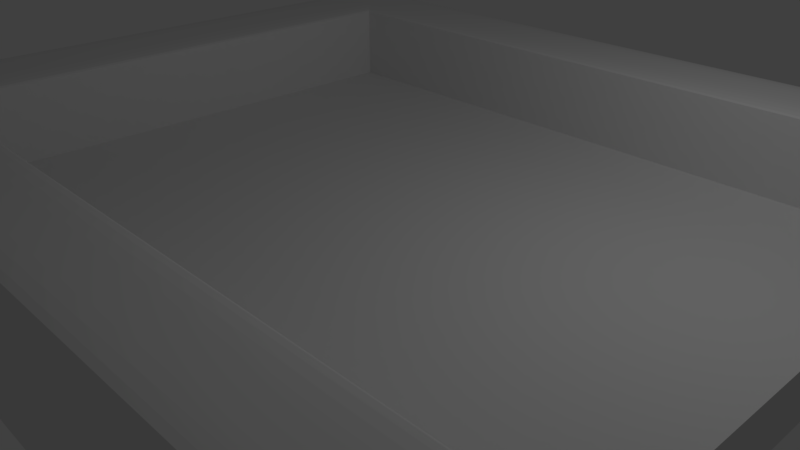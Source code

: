 # Source: StartPlatformblend.blend  (saved by Blender 2.79.0; exported with 4.5.12 LTS)
import bpy
from mathutils import Matrix  # noqa: F401  (used for matrix-valued properties, if any)

bpy.ops.wm.read_factory_settings(use_empty=True)
scene = bpy.context.scene
scene.name = 'Scene'

# ---- collections
col_collection_1 = bpy.data.collections.new('Collection 1'); scene.collection.children.link(col_collection_1)

# ---- world
world_world = bpy.data.worlds.new('World'); scene.world = world_world
world_world.color = (0.05088, 0.05088, 0.05088)
world_world.use_sun_shadow = False
world_world.sun_shadow_jitter_overblur = 0.0
world_world.cycles.sampling_method = 'MANUAL'

# ---- cameras
cam_camera = bpy.data.cameras.new('Camera')
cam_camera.clip_end = 100.0
cam_camera.lens = 35.0
cam_camera.sensor_width = 32.0
cam_camera.sensor_height = 18.0
cam_camera.ortho_scale = 7.314
cam_camera.dof.focus_distance = 0.0
cam_camera.dof.aperture_fstop = 128.0

# ---- lights
light_lamp = bpy.data.lights.new('Lamp', 'POINT')
light_lamp.transmission_factor = 0.0
light_lamp.cutoff_distance = 30.0
light_lamp.energy = 100.0
light_lamp.shadow_buffer_clip_start = 1.001
light_lamp.shadow_soft_size = 0.1
light_lamp.shadow_maximum_resolution = 0.006
light_lamp.use_absolute_resolution = True

# ---- meshes
me_cube_001 = bpy.data.meshes.new('Cube.001')
me_cube_001.from_pydata([(-1.0, -1.0, -0.1313), (-1.0, -1.0, 1.0), (-1.0, 1.0, -0.1313), (-1.0, 1.0, 1.0), (1.0, -1.0, -0.1313), (1.0, 1.0, -0.1313), (-1.0, 0.0, -0.1313), (-1.0, 0.0, 1.0), (1.0, 0.0, -0.1313), (1.0, 0.0, 1.0), (0.0, 1.0, -0.1313), (0.0, 1.0, 1.0), (0.0, -1.0, -0.1313), (0.0, -1.0, 1.0), (0.0, 0.0, 1.0), (0.0, 0.0, -1.0), (-0.5, 1.0, -0.1313), (-0.5, -1.0, 1.0), (-0.5, 0.0, -1.0), (-0.5, 1.0, 1.0), (-0.5, -1.0, -0.1313), (-0.5, 0.0, 1.0), (0.5, 1.0, 1.0), (0.5, -1.0, -0.1313), (0.5, 0.0, 1.0), (0.5, 1.0, -0.1313), (0.5, -1.0, 1.0), (0.5, 0.0, -1.0), (-1.0, -0.5, -0.1313), (1.0, -0.5, 1.0), (-1.0, -0.5, 1.0), (1.0, -0.5, -0.1313), (0.0, -0.5, 1.0), (0.0, -0.5, -1.0), (-0.5, -0.5, -1.0), (-0.5, -0.5, 1.0), (0.5, -0.5, 1.0), (0.5, -0.5, -1.0), (-1.0, 0.5, 1.0), (1.0, 0.5, -0.1313), (-1.0, 0.5, -0.1313), (1.0, 0.5, 1.0), (0.0, 0.5, -1.0), (0.0, 0.5, 1.0), (-0.5, 0.5, -1.0), (-0.5, 0.5, 1.0), (0.5, 0.5, 1.0), (0.5, 0.5, -1.0), (-0.75, 1.0, -0.1313), (-0.75, -1.0, 1.0), (-0.75, 0.0, -1.0), (-0.75, 1.0, 1.0), (-0.75, -1.0, -0.1313), (-0.75, 0.0, 1.0), (-0.75, -0.5, -1.0), (-0.75, -0.5, 1.0), (-0.75, 0.5, -1.0), (-0.75, 0.5, 1.0), (-1.0, -0.7459, -0.1313), (0.0, -0.7459, 1.0), (0.0, -0.7459, -1.0), (-0.5, -0.7459, -1.0), (-0.5, -0.7459, 1.0), (0.5, -0.7459, 1.0), (0.5, -0.7459, -1.0), (-1.0, -0.7459, 1.0), (1.0, -0.7459, -0.1313), (-0.75, -0.7459, -1.0), (-0.75, -0.7459, 1.0), (0.75, 1.0, 1.0), (0.75, -1.0, -0.1313), (0.75, 0.0, 1.0), (0.75, 1.0, -0.1313), (0.75, -1.0, 1.0), (0.75, 0.0, -1.0), (0.75, -0.5, 1.0), (0.75, -0.5, -1.0), (0.75, 0.5, 1.0), (0.75, 0.5, -1.0), (0.75, -0.7459, 1.0), (0.75, -0.7459, -1.0), (0.25, 1.0, -0.1313), (0.25, -1.0, 1.0), (0.25, 0.0, -1.0), (0.25, 1.0, 1.0), (0.25, -1.0, -0.1313), (0.25, 0.0, 1.0), (0.25, -0.5, -1.0), (0.25, -0.5, 1.0), (0.25, 0.5, -1.0), (0.25, 0.5, 1.0), (0.25, -0.7459, -1.0), (0.25, -0.7459, 1.0), (-0.2519, 1.0, 1.0), (-0.2519, -1.0, -0.1313), (-0.2519, 0.0, 1.0), (-0.2519, 1.0, -0.1313), (-0.2519, -1.0, 1.0), (-0.2519, 0.0, -1.0), (-0.2519, -0.5, 1.0), (-0.2519, -0.5, -1.0), (-0.2519, 0.5, 1.0), (-0.2519, 0.5, -1.0), (-0.2519, -0.7459, 1.0), (-0.2519, -0.7459, -1.0), (-1.0, 0.252, -0.1313), (1.0, 0.252, 1.0), (0.0, 0.252, -1.0), (0.0, 0.252, 1.0), (-0.5, 0.252, -1.0), (-0.5, 0.252, 1.0), (0.5, 0.252, 1.0), (0.5, 0.252, -1.0), (-1.0, 0.252, 1.0), (1.0, 0.252, -0.1313), (-0.75, 0.252, -1.0), (-0.75, 0.252, 1.0), (0.75, 0.252, 1.0), (0.75, 0.252, -1.0), (0.25, 0.252, -1.0), (0.25, 0.252, 1.0), (-0.2519, 0.252, 1.0), (-0.2519, 0.252, -1.0), (-1.0, -0.25, 1.0), (1.0, -0.25, -0.1313), (-1.0, -0.25, -0.1313), (1.0, -0.25, 1.0), (0.0, -0.25, 1.0), (0.0, -0.25, -1.0), (-0.5, -0.25, -1.0), (-0.5, -0.25, 1.0), (0.5, -0.25, 1.0), (0.5, -0.25, -1.0), (-0.75, -0.25, 1.0), (-0.75, -0.25, -1.0), (0.75, -0.25, -1.0), (0.75, -0.25, 1.0), (0.25, -0.25, 1.0), (0.25, -0.25, -1.0), (-0.2519, -0.25, -1.0), (-0.2519, -0.25, 1.0), (-1.0, 0.7499, 1.0), (1.0, 0.7499, -0.1313), (-1.0, 0.7499, -0.1313), (0.0, 0.7499, -1.0), (0.0, 0.7499, 1.0), (-0.5, 0.7499, -1.0), (-0.5, 0.7499, 1.0), (0.5, 0.7499, 1.0), (0.5, 0.7499, -1.0), (-0.75, 0.7499, 1.0), (-0.75, 0.7499, -1.0), (0.75, 0.7499, -1.0), (0.75, 0.7499, 1.0), (0.25, 0.7499, 1.0), (0.25, 0.7499, -1.0), (-0.2519, 0.7499, -1.0), (-0.2519, 0.7499, 1.0), (1.0, -0.9213, 1.0), (0.9213, -1.0, 1.0), (1.0, -1.0, 0.9213), (0.994, -0.9514, 1.0), (0.977, -0.977, 1.0), (0.9514, -0.994, 1.0), (0.9213, 1.0, 1.0), (1.0, 0.9213, 1.0), (1.0, 1.0, 0.9213), (0.9514, 0.994, 1.0), (0.977, 0.977, 1.0), (0.994, 0.9514, 1.0), (0.9213, -0.7459, 1.0), (1.0, -0.8246, 1.0), (1.0, -0.7459, 0.9213), (1.0, -0.6673, 1.0), (0.9514, -0.7519, 1.0), (0.977, -0.7689, 1.0), (0.994, -0.7945, 1.0), (1.0, 0.8286, 1.0), (0.9213, 0.7499, 1.0), (1.0, 0.6713, 1.0), (1.0, 0.7499, 0.9213), (0.994, 0.7985, 1.0), (0.977, 0.7729, 1.0), (0.9514, 0.7559, 1.0), (-1.0, 0.7499, 2.656), (-0.9213, 0.7499, 2.734), (-0.994, 0.7499, 2.686), (-0.977, 0.7499, 2.711), (-0.9514, 0.7499, 2.728), (-0.9213, 0.9213, 2.734), (-1.0, 1.0, 2.656), (-0.9514, 0.9514, 2.728), (-0.977, 0.977, 2.711), (-0.994, 0.994, 2.686), (0.75, 1.0, 2.656), (0.75, 0.9213, 2.734), (0.75, 0.994, 2.686), (0.75, 0.977, 2.711), (0.75, 0.9514, 2.728), (0.9213, 1.0, 2.656), (0.9213, 0.9213, 2.734), (1.0, 0.9213, 2.656), (0.9213, 0.994, 2.686), (0.9213, 0.977, 2.711), (0.9514, 0.994, 2.656), (0.9522, 0.9868, 2.687), (0.9506, 0.973, 2.707), (0.9668, 0.9668, 2.701), (0.9514, 0.9213, 2.728), (0.977, 0.9213, 2.711), (0.9213, 0.9514, 2.728), (0.9522, 0.9522, 2.721), (0.973, 0.9506, 2.707), (0.994, 0.9514, 2.656), (0.977, 0.977, 2.656), (0.994, 0.9213, 2.686), (0.9868, 0.9522, 2.687), (0.973, 0.973, 2.685), (1.0, -0.8246, 2.656), (0.9213, -0.7459, 2.656), (0.9213, -0.8246, 2.734), (0.994, -0.7945, 2.656), (0.977, -0.7689, 2.656), (0.994, -0.8246, 2.686), (0.9868, -0.7937, 2.687), (0.973, -0.7729, 2.685), (0.9668, -0.7792, 2.701), (0.9213, -0.7519, 2.686), (0.9213, -0.7689, 2.711), (0.9514, -0.7519, 2.656), (0.9522, -0.7591, 2.687), (0.9506, -0.7729, 2.707), (0.9514, -0.8246, 2.728), (0.977, -0.8246, 2.711), (0.9213, -0.7945, 2.728), (0.9522, -0.7937, 2.721), (0.973, -0.7953, 2.707), (1.0, -0.9213, 2.656), (0.9213, -0.9213, 2.734), (0.9213, -1.0, 2.656), (0.994, -0.9213, 2.686), (0.977, -0.9213, 2.711), (0.994, -0.9514, 2.656), (0.9868, -0.9522, 2.687), (0.973, -0.9506, 2.707), (0.9668, -0.9668, 2.701), (0.9213, -0.9514, 2.728), (0.9213, -0.977, 2.711), (0.9514, -0.9213, 2.728), (0.9522, -0.9522, 2.721), (0.9506, -0.973, 2.707), (0.9514, -0.994, 2.656), (0.977, -0.977, 2.656), (0.9213, -0.994, 2.686), (0.9522, -0.9868, 2.687), (0.973, -0.973, 2.685), (-0.75, -1.0, 2.656), (-0.75, -0.9213, 2.734), (-0.75, -0.994, 2.686), (-0.75, -0.977, 2.711), (-0.75, -0.9514, 2.728), (-0.9213, -0.9213, 2.734), (-1.0, -1.0, 2.656), (-0.9514, -0.9514, 2.728), (-0.977, -0.977, 2.711), (-0.994, -0.994, 2.686), (-1.0, -0.25, 2.656), (-0.9213, -0.25, 2.734), (-0.994, -0.25, 2.686), (-0.977, -0.25, 2.711), (-0.9514, -0.25, 2.728), (-0.9213, 0.0, 2.734), (-1.0, 0.0, 2.656), (-0.9514, 0.0, 2.728), (-0.977, 0.0, 2.711), (-0.994, 0.0, 2.686), (-0.2519, 1.0, 2.656), (-0.2519, 0.9213, 2.734), (-0.2519, 0.994, 2.686), (-0.2519, 0.977, 2.711), (-0.2519, 0.9514, 2.728), (0.0, 0.9213, 2.734), (0.0, 1.0, 2.656), (0.0, 0.9514, 2.728), (0.0, 0.977, 2.711), (0.0, 0.994, 2.686), (0.25, -1.0, 2.656), (0.25, -0.9213, 2.734), (0.25, -0.994, 2.686), (0.25, -0.977, 2.711), (0.25, -0.9514, 2.728), (0.0, -0.9213, 2.734), (0.0, -1.0, 2.656), (0.0, -0.9514, 2.728), (0.0, -0.977, 2.711), (0.0, -0.994, 2.686), (0.0, -0.8246, 2.734), (0.0, -0.7459, 2.656), (0.0, -0.7945, 2.728), (0.0, -0.7689, 2.711), (0.0, -0.7519, 2.686), (-0.2519, -1.0, 2.656), (-0.2519, -0.9213, 2.734), (-0.2519, -0.994, 2.686), (-0.2519, -0.977, 2.711), (-0.2519, -0.9514, 2.728), (-0.5, -0.9213, 2.734), (-0.5, -1.0, 2.656), (-0.5, -0.9514, 2.728), (-0.5, -0.977, 2.711), (-0.5, -0.994, 2.686), (-0.75, 1.0, 2.656), (-0.75, 0.9213, 2.734), (-0.75, 0.994, 2.686), (-0.75, 0.977, 2.711), (-0.75, 0.9514, 2.728), (-0.5, 0.9213, 2.734), (-0.5, 1.0, 2.656), (-0.5, 0.9514, 2.728), (-0.5, 0.977, 2.711), (-0.5, 0.994, 2.686), (-0.5, -0.8246, 2.734), (-0.5, -0.7459, 2.656), (-0.5, -0.7945, 2.728), (-0.5, -0.7689, 2.711), (-0.5, -0.7519, 2.686), (0.25, 1.0, 2.656), (0.25, 0.9213, 2.734), (0.25, 0.994, 2.686), (0.25, 0.977, 2.711), (0.25, 0.9514, 2.728), (0.5, 0.9213, 2.734), (0.5, 1.0, 2.656), (0.5, 0.9514, 2.728), (0.5, 0.977, 2.711), (0.5, 0.994, 2.686), (0.75, -1.0, 2.656), (0.75, -0.9213, 2.734), (0.75, -0.994, 2.686), (0.75, -0.977, 2.711), (0.75, -0.9514, 2.728), (0.5, -0.9213, 2.734), (0.5, -1.0, 2.656), (0.5, -0.9514, 2.728), (0.5, -0.977, 2.711), (0.5, -0.994, 2.686), (0.5, -0.8246, 2.734), (0.5, -0.7459, 2.656), (0.5, -0.7945, 2.728), (0.5, -0.7689, 2.711), (0.5, -0.7519, 2.686), (-1.0, -0.7459, 2.656), (-0.9213, -0.7459, 2.734), (-0.994, -0.7459, 2.686), (-0.977, -0.7459, 2.711), (-0.9514, -0.7459, 2.728), (-0.9213, -0.5, 2.734), (-1.0, -0.5, 2.656), (-0.9514, -0.5, 2.728), (-0.977, -0.5, 2.711), (-0.994, -0.5, 2.686), (-1.0, 0.252, 2.656), (-0.9213, 0.252, 2.734), (-0.994, 0.252, 2.686), (-0.977, 0.252, 2.711), (-0.9514, 0.252, 2.728), (-0.9213, 0.5, 2.734), (-1.0, 0.5, 2.656), (-0.9514, 0.5, 2.728), (-0.977, 0.5, 2.711), (-0.994, 0.5, 2.686), (-0.8287, 0.0, 2.734), (-0.75, 0.0, 2.656), (-0.7986, 0.0, 2.728), (-0.773, 0.0, 2.711), (-0.756, 0.0, 2.686), (-0.8287, -0.5, 2.734), (-0.75, -0.5, 2.656), (-0.7986, -0.5, 2.728), (-0.773, -0.5, 2.711), (-0.756, -0.5, 2.686), (-0.8287, 0.5, 2.734), (-0.75, 0.5, 2.656), (-0.7986, 0.5, 2.728), (-0.773, 0.5, 2.711), (-0.756, 0.5, 2.686), (-0.75, 0.7499, 2.656), (-0.8287, 0.8286, 2.734), (-0.756, 0.7559, 2.686), (-0.773, 0.7729, 2.711), (-0.7986, 0.7985, 2.728), (-0.75, -0.25, 2.656), (-0.8287, -0.25, 2.734), (-0.756, -0.25, 2.686), (-0.773, -0.25, 2.711), (-0.7986, -0.25, 2.728), (-0.75, 0.252, 2.656), (-0.8287, 0.252, 2.734), (-0.756, 0.252, 2.686), (-0.773, 0.252, 2.711), (-0.7986, 0.252, 2.728), (-0.8287, -0.8246, 2.734), (-0.75, -0.7459, 2.656), (-0.7986, -0.7945, 2.728), (-0.773, -0.7689, 2.711), (-0.756, -0.7519, 2.686), (0.75, -0.7459, 2.656), (0.75, -0.8246, 2.734), (0.75, -0.7519, 2.686), (0.75, -0.7689, 2.711), (0.75, -0.7945, 2.728), (-0.2519, -0.7459, 2.656), (-0.2519, -0.8246, 2.734), (-0.2519, -0.7519, 2.686), (-0.2519, -0.7689, 2.711), (-0.2519, -0.7945, 2.728), (0.25, -0.7459, 2.656), (0.25, -0.8246, 2.734), (0.25, -0.7519, 2.686), (0.25, -0.7689, 2.711), (0.25, -0.7945, 2.728), (1.0, 0.8286, 2.656), (0.9213, 0.8286, 2.734), (0.9213, 0.7499, 2.656), (0.994, 0.8286, 2.686), (0.977, 0.8286, 2.711), (0.994, 0.7985, 2.656), (0.9868, 0.7977, 2.687), (0.973, 0.7993, 2.707), (0.9668, 0.7832, 2.701), (0.9213, 0.7985, 2.728), (0.9213, 0.7729, 2.711), (0.9514, 0.8286, 2.728), (0.9522, 0.7977, 2.721), (0.9506, 0.7769, 2.707), (0.9514, 0.7559, 2.656), (0.977, 0.7729, 2.656), (0.9213, 0.7559, 2.686), (0.9522, 0.7631, 2.687), (0.973, 0.7769, 2.685), (0.0, 0.7499, 2.656), (0.0, 0.8286, 2.734), (0.0, 0.7559, 2.686), (0.0, 0.7729, 2.711), (0.0, 0.7985, 2.728), (-0.5, 0.7499, 2.656), (-0.5, 0.8286, 2.734), (-0.5, 0.7559, 2.686), (-0.5, 0.7729, 2.711), (-0.5, 0.7985, 2.728), (0.5, 0.7499, 2.656), (0.5, 0.8286, 2.734), (0.5, 0.7559, 2.686), (0.5, 0.7729, 2.711), (0.5, 0.7985, 2.728), (0.75, 0.8286, 2.734), (0.75, 0.7499, 2.656), (0.75, 0.7985, 2.728), (0.75, 0.7729, 2.711), (0.75, 0.7559, 2.686), (0.25, 0.8286, 2.734), (0.25, 0.7499, 2.656), (0.25, 0.7985, 2.728), (0.25, 0.7729, 2.711), (0.25, 0.7559, 2.686), (-0.2519, 0.8286, 2.734), (-0.2519, 0.7499, 2.656), (-0.2519, 0.7985, 2.728), (-0.2519, 0.7729, 2.711), (-0.2519, 0.7559, 2.686)], [], [(143, 141, 3, 2), (5, 166, 165, 177, 180, 142), (4, 160, 159, 73, 70), (52, 49, 1, 0), (80, 66, 4, 70), (68, 55, 377, 402), (147, 157, 466, 445), (118, 114, 8, 74), (114, 106, 9, 8), (125, 123, 7, 6), (122, 107, 15, 98), (120, 108, 14, 86), (397, 362, 271, 371), (104, 60, 12, 94), (85, 82, 13, 12), (96, 93, 11, 10), (48, 51, 19, 16), (67, 61, 20, 52), (115, 109, 18, 50), (121, 110, 21, 95), (29, 75, 79, 170, 173), (94, 97, 17, 20), (70, 73, 26, 23), (200, 195, 455, 422), (117, 111, 24, 71), (119, 112, 27, 83), (91, 64, 23, 85), (81, 84, 22, 25), (138, 132, 37, 87), (136, 131, 36, 75), (140, 130, 35, 99), (134, 129, 34, 54), (139, 128, 33, 100), (137, 127, 32, 88), (58, 65, 30, 28), (72, 69, 164, 166, 5), (135, 124, 31, 76), (124, 126, 29, 31), (155, 149, 47, 89), (153, 148, 46, 77), (157, 147, 45, 101), (151, 146, 44, 56), (154, 145, 43, 90), (156, 144, 42, 102), (3, 141, 184, 190), (152, 142, 39, 78), (376, 356, 352, 401), (105, 113, 38, 40), (147, 150, 57, 45), (143, 151, 56, 40), (130, 133, 55, 35), (125, 134, 54, 28), (105, 115, 50, 6), (58, 67, 52, 0), (2, 3, 51, 48), (110, 116, 53, 21), (59, 103, 411, 297), (20, 17, 49, 52), (35, 55, 68, 62), (28, 54, 67, 58), (0, 1, 65, 58), (87, 37, 64, 91), (75, 36, 63, 79), (99, 35, 62, 103), (54, 34, 61, 67), (100, 33, 60, 104), (88, 32, 59, 92), (296, 412, 302, 291), (76, 31, 66, 80), (179, 178, 153, 77, 41), (37, 76, 80, 64), (170, 79, 406, 219), (149, 152, 78, 47), (153, 178, 423, 456), (132, 135, 76, 37), (126, 136, 75, 29), (106, 117, 71, 9), (331, 327, 460, 451), (73, 159, 239, 336), (112, 118, 74, 27), (64, 80, 70, 23), (25, 22, 69, 72), (36, 88, 92, 63), (33, 87, 91, 60), (148, 154, 90, 46), (144, 155, 89, 42), (131, 137, 88, 36), (128, 138, 87, 33), (10, 11, 84, 81), (60, 91, 85, 12), (107, 119, 83, 15), (23, 26, 82, 85), (123, 30, 357, 266), (111, 120, 86, 24), (34, 100, 104, 61), (32, 99, 103, 59), (146, 156, 102, 44), (145, 157, 101, 43), (129, 139, 100, 34), (127, 140, 99, 32), (12, 13, 97, 94), (53, 116, 396, 372), (108, 121, 95, 14), (16, 19, 93, 96), (61, 104, 94, 20), (109, 122, 98, 18), (44, 102, 122, 109), (43, 101, 121, 108), (46, 90, 120, 111), (42, 89, 119, 107), (47, 78, 118, 112), (41, 77, 117, 106), (45, 57, 116, 110), (40, 56, 115, 105), (6, 7, 113, 105), (89, 47, 112, 119), (77, 46, 111, 117), (101, 45, 110, 121), (56, 44, 109, 115), (90, 43, 108, 120), (102, 42, 107, 122), (39, 41, 106, 114), (78, 39, 114, 118), (65, 1, 262, 351), (14, 95, 140, 127), (18, 98, 139, 129), (15, 83, 138, 128), (24, 86, 137, 131), (9, 71, 136, 126), (27, 74, 135, 132), (6, 50, 134, 125), (21, 53, 133, 130), (8, 9, 126, 124), (74, 8, 124, 135), (30, 65, 351, 357), (86, 14, 127, 137), (98, 15, 128, 139), (50, 18, 129, 134), (95, 21, 130, 140), (71, 24, 131, 136), (83, 27, 132, 138), (28, 30, 123, 125), (51, 3, 190, 311), (16, 96, 156, 146), (10, 81, 155, 144), (387, 185, 366, 381), (79, 63, 347, 406), (25, 72, 152, 149), (2, 48, 151, 143), (57, 150, 386, 382), (17, 97, 301, 307), (72, 5, 142, 152), (177, 165, 201, 421), (96, 10, 144, 156), (157, 145, 440, 466), (48, 16, 146, 151), (84, 11, 282, 326), (392, 267, 356, 376), (81, 25, 149, 155), (40, 38, 141, 143), (49, 17, 307, 256), (11, 93, 276, 282), (82, 26, 342, 286), (19, 51, 311, 317), (63, 92, 416, 347), (371, 271, 267, 392), (312, 189, 185, 387), (401, 352, 261, 257), (38, 113, 361, 367), (1, 49, 256, 262), (417, 296, 291, 287), (97, 13, 292, 301), (133, 53, 372, 391), (113, 7, 272, 361), (93, 19, 317, 276), (26, 73, 336, 342), (69, 22, 332, 194), (62, 68, 402, 322), (141, 38, 367, 184), (13, 82, 286, 292), (281, 277, 465, 441), (220, 407, 337, 238), (195, 331, 451, 455), (327, 281, 441, 460), (412, 321, 306, 302), (55, 133, 391, 377), (7, 123, 266, 272), (145, 154, 461, 440), (103, 62, 322, 411), (277, 316, 446, 465), (154, 148, 450, 461), (407, 346, 341, 337), (66, 172, 171, 158, 160, 4), (316, 312, 387, 446), (150, 147, 445, 386), (381, 366, 362, 397), (346, 417, 287, 341), (164, 69, 194, 199), (148, 153, 456, 450), (22, 84, 326, 332), (321, 401, 257, 306), (142, 180, 179, 41, 39), (31, 29, 173, 172, 66), (116, 57, 382, 396), (92, 59, 297, 416), (158, 161, 160), (161, 162, 160), (162, 163, 160), (163, 159, 160), (164, 167, 166), (167, 168, 166), (168, 169, 166), (169, 165, 166), (170, 174, 175, 176, 171, 172, 173), (177, 181, 182, 183, 178, 179, 180), (199, 202, 205, 204), (202, 203, 206, 205), (204, 205, 217, 214), (205, 206, 207, 217), (200, 208, 211, 210), (208, 209, 212, 211), (210, 211, 206, 203), (211, 212, 207, 206), (201, 213, 216, 215), (213, 214, 217, 216), (215, 216, 212, 209), (216, 217, 207, 212), (218, 221, 224, 223), (221, 222, 225, 224), (223, 224, 236, 233), (224, 225, 226, 236), (219, 227, 230, 229), (227, 228, 231, 230), (229, 230, 225, 222), (230, 231, 226, 225), (220, 232, 235, 234), (232, 233, 236, 235), (234, 235, 231, 228), (235, 236, 226, 231), (237, 240, 243, 242), (240, 241, 244, 243), (242, 243, 255, 252), (243, 244, 245, 255), (238, 246, 249, 248), (246, 247, 250, 249), (248, 249, 244, 241), (249, 250, 245, 244), (239, 251, 254, 253), (251, 252, 255, 254), (253, 254, 250, 247), (254, 255, 245, 250), (421, 424, 427, 426), (424, 425, 428, 427), (426, 427, 439, 436), (427, 428, 429, 439), (422, 430, 433, 432), (430, 431, 434, 433), (432, 433, 428, 425), (433, 434, 429, 428), (423, 435, 438, 437), (435, 436, 439, 438), (437, 438, 434, 431), (438, 439, 429, 434), (185, 189, 191, 188), (188, 191, 192, 187), (187, 192, 193, 186), (186, 193, 190, 184), (195, 200, 210, 198), (198, 210, 203, 197), (197, 203, 202, 196), (196, 202, 199, 194), (220, 238, 248, 232), (232, 248, 241, 233), (233, 241, 240, 223), (223, 240, 237, 218), (257, 261, 263, 260), (260, 263, 264, 259), (259, 264, 265, 258), (258, 265, 262, 256), (267, 271, 273, 270), (270, 273, 274, 269), (269, 274, 275, 268), (268, 275, 272, 266), (277, 281, 283, 280), (280, 283, 284, 279), (279, 284, 285, 278), (278, 285, 282, 276), (287, 291, 293, 290), (290, 293, 294, 289), (289, 294, 295, 288), (288, 295, 292, 286), (302, 306, 308, 305), (305, 308, 309, 304), (304, 309, 310, 303), (303, 310, 307, 301), (312, 316, 318, 315), (315, 318, 319, 314), (314, 319, 320, 313), (313, 320, 317, 311), (327, 331, 333, 330), (330, 333, 334, 329), (329, 334, 335, 328), (328, 335, 332, 326), (337, 341, 343, 340), (340, 343, 344, 339), (339, 344, 345, 338), (338, 345, 342, 336), (352, 356, 358, 355), (355, 358, 359, 354), (354, 359, 360, 353), (353, 360, 357, 351), (362, 366, 368, 365), (365, 368, 369, 364), (364, 369, 370, 363), (363, 370, 367, 361), (306, 257, 260, 308), (308, 260, 259, 309), (309, 259, 258, 310), (310, 258, 256, 307), (189, 312, 315, 191), (191, 315, 314, 192), (192, 314, 313, 193), (193, 313, 311, 190), (387, 381, 383, 390), (390, 383, 384, 389), (389, 384, 385, 388), (388, 385, 382, 386), (392, 376, 378, 395), (395, 378, 379, 394), (394, 379, 380, 393), (393, 380, 377, 391), (397, 371, 373, 400), (400, 373, 374, 399), (399, 374, 375, 398), (398, 375, 372, 396), (261, 352, 355, 263), (263, 355, 354, 264), (264, 354, 353, 265), (265, 353, 351, 262), (376, 401, 403, 378), (378, 403, 404, 379), (379, 404, 405, 380), (380, 405, 402, 377), (401, 321, 323, 403), (403, 323, 324, 404), (404, 324, 325, 405), (405, 325, 322, 402), (407, 220, 234, 410), (410, 234, 228, 409), (409, 228, 227, 408), (408, 227, 219, 406), (412, 296, 298, 415), (415, 298, 299, 414), (414, 299, 300, 413), (413, 300, 297, 411), (417, 346, 348, 420), (420, 348, 349, 419), (419, 349, 350, 418), (418, 350, 347, 416), (331, 195, 198, 333), (333, 198, 197, 334), (334, 197, 196, 335), (335, 196, 194, 332), (238, 337, 340, 246), (246, 340, 339, 247), (247, 339, 338, 253), (253, 338, 336, 239), (346, 407, 410, 348), (348, 410, 409, 349), (349, 409, 408, 350), (350, 408, 406, 347), (341, 287, 290, 343), (343, 290, 289, 344), (344, 289, 288, 345), (345, 288, 286, 342), (281, 327, 330, 283), (283, 330, 329, 284), (284, 329, 328, 285), (285, 328, 326, 282), (296, 417, 420, 298), (298, 420, 419, 299), (299, 419, 418, 300), (300, 418, 416, 297), (316, 277, 280, 318), (318, 280, 279, 319), (319, 279, 278, 320), (320, 278, 276, 317), (291, 302, 305, 293), (293, 305, 304, 294), (294, 304, 303, 295), (295, 303, 301, 292), (321, 412, 415, 323), (323, 415, 414, 324), (324, 414, 413, 325), (325, 413, 411, 322), (271, 362, 365, 273), (273, 365, 364, 274), (274, 364, 363, 275), (275, 363, 361, 272), (381, 397, 400, 383), (383, 400, 399, 384), (384, 399, 398, 385), (385, 398, 396, 382), (356, 267, 270, 358), (358, 270, 269, 359), (359, 269, 268, 360), (360, 268, 266, 357), (371, 392, 395, 373), (373, 395, 394, 374), (374, 394, 393, 375), (375, 393, 391, 372), (366, 185, 188, 368), (368, 188, 187, 369), (369, 187, 186, 370), (370, 186, 184, 367), (200, 422, 432, 208), (208, 432, 425, 209), (209, 425, 424, 215), (215, 424, 421, 201), (466, 440, 442, 469), (469, 442, 443, 468), (468, 443, 444, 467), (467, 444, 441, 465), (461, 450, 452, 464), (464, 452, 453, 463), (463, 453, 454, 462), (462, 454, 451, 460), (456, 423, 437, 459), (459, 437, 431, 458), (458, 431, 430, 457), (457, 430, 422, 455), (386, 445, 447, 388), (388, 447, 448, 389), (389, 448, 449, 390), (390, 449, 446, 387), (440, 461, 464, 442), (442, 464, 463, 443), (443, 463, 462, 444), (444, 462, 460, 441), (445, 466, 469, 447), (447, 469, 468, 448), (448, 468, 467, 449), (449, 467, 465, 446), (450, 456, 459, 452), (452, 459, 458, 453), (453, 458, 457, 454), (454, 457, 455, 451), (201, 165, 169, 213), (213, 169, 168, 214), (214, 168, 167, 204), (204, 167, 164, 199), (423, 178, 183, 435), (435, 183, 182, 436), (436, 182, 181, 426), (426, 181, 177, 421), (170, 219, 229, 174), (174, 229, 222, 175), (175, 222, 221, 176), (176, 221, 218, 171), (239, 159, 163, 251), (251, 163, 162, 252), (252, 162, 161, 242), (242, 161, 158, 237), (158, 171, 218, 237)])
me_cube_001.use_remesh_preserve_volume = False
me_cube_001.use_remesh_preserve_attributes = False
me_cube_001.use_mirror_vertex_groups = False
me_cube_001.update()

# ---- objects
ob_cube = bpy.data.objects.new('Cube', me_cube_001)
ob_lamp = bpy.data.objects.new('Lamp', light_lamp)
ob_camera = bpy.data.objects.new('Camera', cam_camera)

# ---- transforms, parenting, visibility, modifiers, constraints
ob_cube.location = (0.0, 0.0, 0.1549)
ob_cube.scale = (5.321, 4.758, 0.6524)
ob_cube.lineart.crease_threshold = 0.0
ob_lamp.location = (4.076, 1.005, 5.904)
ob_lamp.rotation_euler = (0.6503, 0.05522, 1.866)
ob_lamp.lock_rotations_4d = False
ob_lamp.empty_display_type = 'ARROWS'
ob_lamp.color = (0.0, 0.0, 0.0, 0.0)
ob_lamp.lineart.crease_threshold = 0.0
ob_camera.location = (7.481, -6.508, 5.344)
ob_camera.rotation_euler = (1.109, 0.0, 0.8149)
ob_camera.lock_rotations_4d = False
ob_camera.empty_display_type = 'ARROWS'
ob_camera.color = (0.0, 0.0, 0.0, 0.0)
ob_camera.display_type = 'WIRE'
ob_camera.lineart.crease_threshold = 0.0

# ---- collection membership
col_collection_1.objects.link(ob_cube)
col_collection_1.objects.link(ob_lamp)
col_collection_1.objects.link(ob_camera)

# ---- scene / render settings (as saved in the file)
scene.camera = ob_camera
scene.frame_start = 1; scene.frame_end = 250; scene.frame_set(1)
scene.render.engine = 'BLENDER_EEVEE_NEXT'
scene.render.resolution_percentage = 50
scene.render.dither_intensity = 0.0
scene.cycles.use_denoising = False
scene.cycles.samples = 128
scene.cycles.sampling_pattern = 'TABULATED_SOBOL'
scene.cycles.use_adaptive_sampling = False
scene.cycles.use_light_tree = False
scene.cycles.blur_glossy = 0.0
scene.cycles.sample_clamp_indirect = 0.0
scene.view_settings.view_transform = 'Standard'
bpy.context.view_layer.update()
